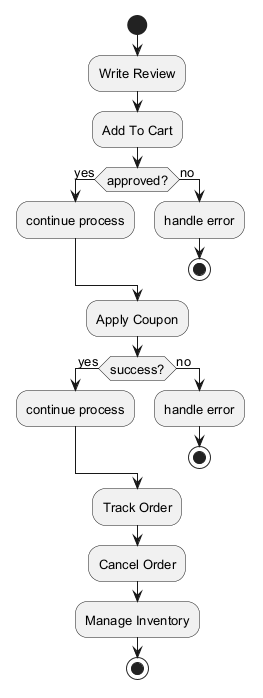

The diagram above was rendered by PlantUML. Its source (embedded in the PNG):
@startuml
skinparam backgroundColor #FFFFFF
skinparam classBackgroundColor #F1F8E9
skinparam classBorderColor #33691E
skinparam defaultFontSize 13
start
:Write Review;
:Add To Cart;
if (approved?) then (yes)
:continue process;
else (no)
:handle error;
stop
endif
:Apply Coupon;
if (success?) then (yes)
:continue process;
else (no)
:handle error;
stop
endif
:Track Order;
:Cancel Order;
:Manage Inventory;
stop
@enduml